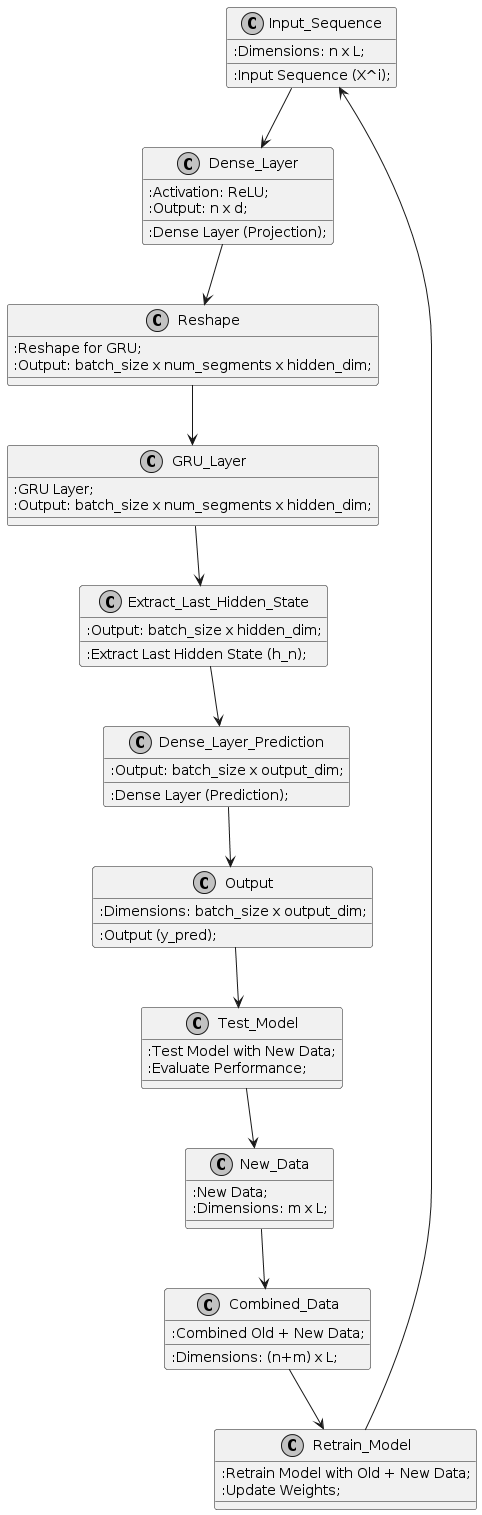

The diagram above was rendered by PlantUML. Its source (embedded in the PNG):
@startuml
skinparam monochrome true

!define RECTANGLE class

RECTANGLE Input_Sequence {
    :Input Sequence (X^i);
    :Dimensions: n x L;
}

RECTANGLE Dense_Layer {
    :Dense Layer (Projection);
    :Activation: ReLU;
    :Output: n x d;
}

RECTANGLE Reshape {
    :Reshape for GRU;
    :Output: batch_size x num_segments x hidden_dim;
}

RECTANGLE GRU_Layer {
    :GRU Layer;
    :Output: batch_size x num_segments x hidden_dim;
}

RECTANGLE Extract_Last_Hidden_State {
    :Extract Last Hidden State (h_n);
    :Output: batch_size x hidden_dim;
}

RECTANGLE Dense_Layer_Prediction {
    :Dense Layer (Prediction);
    :Output: batch_size x output_dim;
}

RECTANGLE Output {
    :Output (y_pred);
    :Dimensions: batch_size x output_dim;
}

RECTANGLE Test_Model {
    :Test Model with New Data;
    :Evaluate Performance;
}

RECTANGLE Retrain_Model {
    :Retrain Model with Old + New Data;
    :Update Weights;
}

RECTANGLE New_Data {
    :New Data;
    :Dimensions: m x L;
}

RECTANGLE Combined_Data {
    :Combined Old + New Data;
    :Dimensions: (n+m) x L;
}

Input_Sequence --> Dense_Layer
Dense_Layer --> Reshape
Reshape --> GRU_Layer
GRU_Layer --> Extract_Last_Hidden_State
Extract_Last_Hidden_State --> Dense_Layer_Prediction
Dense_Layer_Prediction --> Output

Output --> Test_Model
Test_Model --> New_Data
New_Data --> Combined_Data
Combined_Data --> Retrain_Model
Retrain_Model --> Input_Sequence
@enduml